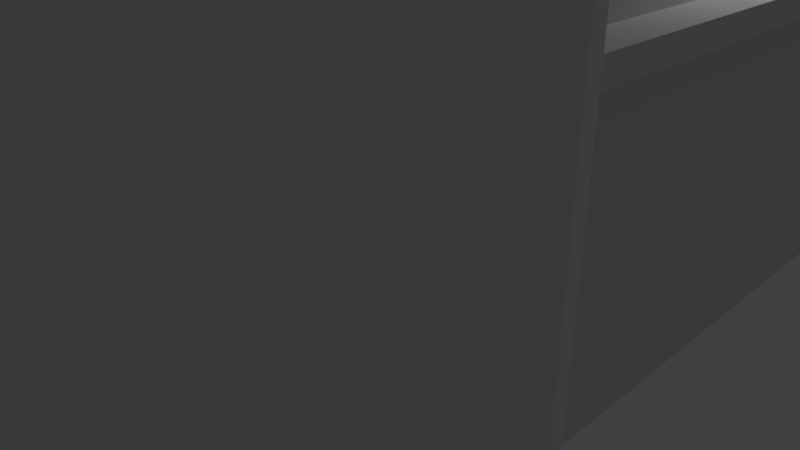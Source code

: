 # Source: House01.blend  (saved by Blender 2.60.0; exported with 4.5.12 LTS)
import bpy
from mathutils import Matrix  # noqa: F401  (used for matrix-valued properties, if any)

bpy.ops.wm.read_factory_settings(use_empty=True)
scene = bpy.context.scene
scene.name = 'Scene'

# ---- collections
col_collection_1 = bpy.data.collections.new('Collection 1'); scene.collection.children.link(col_collection_1)

# ---- materials (node trees are filled in below, after node groups)
mat_material = bpy.data.materials.new('Material')
mat_material.alpha_threshold = 0.0
mat_material.use_transparent_shadow = False
mat_material.roughness = 0.5
mat_material.line_color = (0.0, 0.0, 0.0, 1.0)

# ---- material node trees

# ---- world
world_world = bpy.data.worlds.new('World'); scene.world = world_world
world_world.color = (0.05088, 0.05088, 0.05088)
world_world.use_sun_shadow = False
world_world.sun_shadow_jitter_overblur = 0.0
world_world.cycles.sampling_method = 'MANUAL'
world_world.cycles.sample_map_resolution = 256

# ---- cameras
cam_camera = bpy.data.cameras.new('Camera')
cam_camera.clip_end = 100.0
cam_camera.lens = 35.0
cam_camera.ortho_scale = 7.314
cam_camera.dof.focus_distance = 0.0
cam_camera.dof.aperture_fstop = 128.0

# ---- lights
light_lamp = bpy.data.lights.new('Lamp', 'POINT')
light_lamp.transmission_factor = 0.0
light_lamp.cutoff_distance = 30.0
light_lamp.energy = 100.0
light_lamp.shadow_buffer_clip_start = 1.001
light_lamp.shadow_soft_size = 1.0
light_lamp.shadow_maximum_resolution = 0.006
light_lamp.use_absolute_resolution = True
light_lamp.cycles.use_multiple_importance_sampling = False

# ---- meshes
me_cylinder = bpy.data.meshes.new('Cylinder')
me_cylinder.from_pydata([(3.481, -2.771, 0.0), (4.066, -2.829, 0.0), (4.629, -2.999, 0.0), (5.148, -3.277, 0.0), (5.602, -3.65, 0.0), (5.975, -4.104, 0.0), (6.252, -4.623, 0.0), (6.423, -5.186, 0.0), (6.481, -5.771, 0.0), (6.423, -6.356, 0.0), (6.252, -6.919, 0.0), (5.975, -7.438, 0.0), (5.602, -7.892, 0.0), (5.148, -8.265, 0.0), (4.629, -8.543, 0.0), (4.066, -8.713, 0.0), (3.481, -8.771, 0.0), (2.896, -8.713, 0.0), (2.333, -8.543, 0.0), (1.814, -8.265, 0.0), (1.359, -7.892, 0.0), (0.9864, -7.438, 0.0), (0.7092, -6.919, 0.0), (0.5385, -6.356, 0.0), (0.4808, -5.771, 0.0), (0.5385, -5.186, 0.0), (0.7092, -4.623, 0.0), (0.9864, -4.104, 0.0), (1.359, -3.65, 0.0), (1.814, -3.277, 0.0), (2.333, -2.999, 0.0), (2.896, -2.829, 0.0), (3.481, -2.771, 12.64), (4.066, -2.829, 12.64), (4.629, -2.999, 12.64), (5.148, -3.277, 12.64), (5.602, -3.65, 12.64), (5.975, -4.104, 12.64), (6.252, -4.623, 12.64), (6.423, -5.186, 12.64), (6.481, -5.771, 12.64), (6.423, -6.356, 12.64), (6.252, -6.919, 12.64), (5.975, -7.438, 12.64), (5.602, -7.892, 12.64), (5.148, -8.265, 12.64), (4.629, -8.543, 12.64), (4.066, -8.713, 12.64), (3.481, -8.771, 12.64), (2.896, -8.713, 12.64), (2.333, -8.543, 12.64), (1.814, -8.265, 12.64), (1.359, -7.892, 12.64), (0.9864, -7.438, 12.64), (0.7092, -6.919, 12.64), (0.5385, -6.356, 12.64), (0.4808, -5.771, 12.64), (0.5385, -5.186, 12.64), (0.7092, -4.623, 12.64), (0.9864, -4.104, 12.64), (1.359, -3.65, 12.64), (1.814, -3.277, 12.64), (2.333, -2.999, 12.64), (2.896, -2.829, 12.64), (3.481, -5.771, 0.0), (3.481, -2.471, 12.64), (2.837, -2.534, 12.64), (2.218, -2.722, 12.64), (1.647, -3.027, 12.64), (1.147, -3.438, 12.64), (0.737, -3.938, 12.64), (0.432, -4.508, 12.64), (0.2442, -5.127, 12.64), (0.1808, -5.771, 12.64), (0.2442, -6.415, 12.64), (0.432, -7.034, 12.64), (0.737, -7.604, 12.64), (1.147, -8.104, 12.64), (1.647, -8.515, 12.64), (2.218, -8.82, 12.64), (2.837, -9.008, 12.64), (3.481, -9.071, 12.64), (4.125, -9.008, 12.64), (4.744, -8.82, 12.64), (5.314, -8.515, 12.64), (5.814, -8.104, 12.64), (6.225, -7.604, 12.64), (6.53, -7.034, 12.64), (6.717, -6.415, 12.64), (6.781, -5.771, 12.64), (6.717, -5.127, 12.64), (6.53, -4.508, 12.64), (6.225, -3.938, 12.64), (5.814, -3.438, 12.64), (5.314, -3.027, 12.64), (4.744, -2.722, 12.64), (4.125, -2.534, 12.64), (3.481, -2.471, 12.91), (4.125, -2.534, 12.91), (4.744, -2.722, 12.91), (5.314, -3.027, 12.91), (5.814, -3.438, 12.91), (6.225, -3.938, 12.91), (6.53, -4.508, 12.91), (6.717, -5.127, 12.91), (6.781, -5.771, 12.91), (6.717, -6.415, 12.91), (6.53, -7.034, 12.91), (6.225, -7.604, 12.91), (5.814, -8.104, 12.91), (5.314, -8.515, 12.91), (4.744, -8.82, 12.91), (4.125, -9.008, 12.91), (3.481, -9.071, 12.91), (2.837, -9.008, 12.91), (2.218, -8.82, 12.91), (1.647, -8.515, 12.91), (1.147, -8.104, 12.91), (0.737, -7.604, 12.91), (0.432, -7.034, 12.91), (0.2442, -6.415, 12.91), (0.1808, -5.771, 12.91), (0.2442, -5.127, 12.91), (0.432, -4.508, 12.91), (0.737, -3.938, 12.91), (1.147, -3.438, 12.91), (1.647, -3.027, 12.91), (2.218, -2.722, 12.91), (2.837, -2.534, 12.91), (3.292, -4.823, 14.71), (3.481, -4.804, 14.71), (3.111, -4.878, 14.71), (2.944, -4.967, 14.71), (2.797, -5.087, 14.71), (2.677, -5.234, 14.71), (2.588, -5.401, 14.71), (2.533, -5.582, 14.71), (2.514, -5.771, 14.71), (2.533, -5.96, 14.71), (2.588, -6.141, 14.71), (2.677, -6.308, 14.71), (2.797, -6.454, 14.71), (2.944, -6.575, 14.71), (3.111, -6.664, 14.71), (3.292, -6.719, 14.71), (3.481, -6.738, 14.71), (3.669, -6.719, 14.71), (3.851, -6.664, 14.71), (4.018, -6.575, 14.71), (4.164, -6.454, 14.71), (4.285, -6.308, 14.71), (4.374, -6.141, 14.71), (4.429, -5.96, 14.71), (4.447, -5.771, 14.71), (4.429, -5.582, 14.71), (4.374, -5.401, 14.71), (4.285, -5.234, 14.71), (4.164, -5.087, 14.71), (4.018, -4.967, 14.71), (3.851, -4.878, 14.71), (3.669, -4.823, 14.71), (3.669, -4.823, 14.9), (3.481, -4.804, 14.9), (3.851, -4.878, 14.9), (4.018, -4.967, 14.9), (4.164, -5.087, 14.9), (4.285, -5.234, 14.9), (4.374, -5.401, 14.9), (4.429, -5.582, 14.9), (4.447, -5.771, 14.9), (4.429, -5.96, 14.9), (4.374, -6.141, 14.9), (4.285, -6.308, 14.9), (4.164, -6.454, 14.9), (4.018, -6.575, 14.9), (3.851, -6.664, 14.9), (3.669, -6.719, 14.9), (3.481, -6.738, 14.9), (3.292, -6.719, 14.9), (3.111, -6.664, 14.9), (2.944, -6.575, 14.9), (2.797, -6.454, 14.9), (2.677, -6.308, 14.9), (2.588, -6.141, 14.9), (2.533, -5.96, 14.9), (2.514, -5.771, 14.9), (2.533, -5.582, 14.9), (2.588, -5.401, 14.9), (2.677, -5.234, 14.9), (2.797, -5.087, 14.9), (2.944, -4.967, 14.9), (3.111, -4.878, 14.9), (3.292, -4.823, 14.9), (3.353, -5.13, 14.9), (3.481, -5.118, 14.9), (3.231, -5.168, 14.9), (3.118, -5.228, 14.9), (3.019, -5.309, 14.9), (2.938, -5.408, 14.9), (2.878, -5.521, 14.9), (2.84, -5.644, 14.9), (2.828, -5.771, 14.9), (2.84, -5.898, 14.9), (2.878, -6.021, 14.9), (2.938, -6.134, 14.9), (3.019, -6.233, 14.9), (3.118, -6.314, 14.9), (3.231, -6.374, 14.9), (3.353, -6.411, 14.9), (3.481, -6.424, 14.9), (3.608, -6.411, 14.9), (3.731, -6.374, 14.9), (3.844, -6.314, 14.9), (3.943, -6.233, 14.9), (4.024, -6.134, 14.9), (4.084, -6.021, 14.9), (4.121, -5.898, 14.9), (4.134, -5.771, 14.9), (4.121, -5.644, 14.9), (4.084, -5.521, 14.9), (4.024, -5.408, 14.9), (3.943, -5.309, 14.9), (3.844, -5.228, 14.9), (3.731, -5.168, 14.9), (3.608, -5.13, 14.9), (3.608, -5.13, 16.93), (3.481, -5.118, 16.93), (3.731, -5.168, 16.93), (3.844, -5.228, 16.93), (3.943, -5.309, 16.93), (4.024, -5.408, 16.93), (4.084, -5.521, 16.93), (4.121, -5.644, 16.93), (4.134, -5.771, 16.93), (4.121, -5.898, 16.93), (4.084, -6.021, 16.93), (4.024, -6.134, 16.93), (3.943, -6.233, 16.93), (3.844, -6.314, 16.93), (3.731, -6.374, 16.93), (3.608, -6.411, 16.93), (3.481, -6.424, 16.93), (3.353, -6.411, 16.93), (3.231, -6.374, 16.93), (3.118, -6.314, 16.93), (3.019, -6.233, 16.93), (2.938, -6.134, 16.93), (2.878, -6.021, 16.93), (2.84, -5.898, 16.93), (2.828, -5.771, 16.93), (2.84, -5.644, 16.93), (2.878, -5.521, 16.93), (2.938, -5.408, 16.93), (3.019, -5.309, 16.93), (3.118, -5.228, 16.93), (3.231, -5.168, 16.93), (3.353, -5.13, 16.93), (3.481, -5.771, 16.93)], [], [(64, 0, 1), (64, 1, 2), (64, 2, 3), (64, 3, 4), (64, 4, 5), (64, 5, 6), (64, 6, 7), (64, 7, 8), (64, 8, 9), (64, 9, 10), (64, 10, 11), (64, 11, 12), (64, 12, 13), (64, 13, 14), (64, 14, 15), (64, 15, 16), (64, 16, 17), (64, 17, 18), (64, 18, 19), (64, 19, 20), (64, 20, 21), (64, 21, 22), (64, 22, 23), (64, 23, 24), (64, 24, 25), (64, 25, 26), (64, 26, 27), (64, 27, 28), (64, 28, 29), (64, 29, 30), (64, 30, 31), (31, 0, 64), (0, 32, 33, 1), (1, 33, 34, 2), (2, 34, 35, 3), (3, 35, 36, 4), (4, 36, 37, 5), (5, 37, 38, 6), (6, 38, 39, 7), (7, 39, 40, 8), (8, 40, 41, 9), (9, 41, 42, 10), (10, 42, 43, 11), (11, 43, 44, 12), (12, 44, 45, 13), (13, 45, 46, 14), (14, 46, 47, 15), (15, 47, 48, 16), (16, 48, 49, 17), (17, 49, 50, 18), (18, 50, 51, 19), (19, 51, 52, 20), (20, 52, 53, 21), (21, 53, 54, 22), (22, 54, 55, 23), (23, 55, 56, 24), (24, 56, 57, 25), (25, 57, 58, 26), (26, 58, 59, 27), (27, 59, 60, 28), (28, 60, 61, 29), (29, 61, 62, 30), (30, 62, 63, 31), (32, 0, 31, 63), (32, 63, 66, 65), (63, 62, 67, 66), (62, 61, 68, 67), (61, 60, 69, 68), (60, 59, 70, 69), (59, 58, 71, 70), (58, 57, 72, 71), (57, 56, 73, 72), (56, 55, 74, 73), (55, 54, 75, 74), (54, 53, 76, 75), (53, 52, 77, 76), (52, 51, 78, 77), (51, 50, 79, 78), (50, 49, 80, 79), (49, 48, 81, 80), (48, 47, 82, 81), (47, 46, 83, 82), (46, 45, 84, 83), (45, 44, 85, 84), (44, 43, 86, 85), (43, 42, 87, 86), (42, 41, 88, 87), (41, 40, 89, 88), (40, 39, 90, 89), (39, 38, 91, 90), (38, 37, 92, 91), (37, 36, 93, 92), (36, 35, 94, 93), (35, 34, 95, 94), (34, 33, 96, 95), (33, 32, 65, 96), (96, 65, 97, 98), (95, 96, 98, 99), (94, 95, 99, 100), (93, 94, 100, 101), (92, 93, 101, 102), (91, 92, 102, 103), (90, 91, 103, 104), (89, 90, 104, 105), (88, 89, 105, 106), (87, 88, 106, 107), (86, 87, 107, 108), (85, 86, 108, 109), (84, 85, 109, 110), (83, 84, 110, 111), (82, 83, 111, 112), (81, 82, 112, 113), (80, 81, 113, 114), (79, 80, 114, 115), (78, 79, 115, 116), (77, 78, 116, 117), (76, 77, 117, 118), (75, 76, 118, 119), (74, 75, 119, 120), (73, 74, 120, 121), (72, 73, 121, 122), (71, 72, 122, 123), (70, 71, 123, 124), (69, 70, 124, 125), (68, 69, 125, 126), (67, 68, 126, 127), (66, 67, 127, 128), (65, 66, 128, 97), (97, 128, 129, 130), (128, 127, 131, 129), (127, 126, 132, 131), (126, 125, 133, 132), (125, 124, 134, 133), (124, 123, 135, 134), (123, 122, 136, 135), (122, 121, 137, 136), (121, 120, 138, 137), (120, 119, 139, 138), (119, 118, 140, 139), (118, 117, 141, 140), (117, 116, 142, 141), (116, 115, 143, 142), (115, 114, 144, 143), (114, 113, 145, 144), (113, 112, 146, 145), (112, 111, 147, 146), (111, 110, 148, 147), (110, 109, 149, 148), (109, 108, 150, 149), (108, 107, 151, 150), (107, 106, 152, 151), (106, 105, 153, 152), (105, 104, 154, 153), (104, 103, 155, 154), (103, 102, 156, 155), (102, 101, 157, 156), (101, 100, 158, 157), (100, 99, 159, 158), (99, 98, 160, 159), (98, 97, 130, 160), (160, 130, 162, 161), (159, 160, 161, 163), (158, 159, 163, 164), (157, 158, 164, 165), (156, 157, 165, 166), (155, 156, 166, 167), (154, 155, 167, 168), (153, 154, 168, 169), (152, 153, 169, 170), (151, 152, 170, 171), (150, 151, 171, 172), (149, 150, 172, 173), (148, 149, 173, 174), (147, 148, 174, 175), (146, 147, 175, 176), (145, 146, 176, 177), (144, 145, 177, 178), (143, 144, 178, 179), (142, 143, 179, 180), (141, 142, 180, 181), (140, 141, 181, 182), (139, 140, 182, 183), (138, 139, 183, 184), (137, 138, 184, 185), (136, 137, 185, 186), (135, 136, 186, 187), (134, 135, 187, 188), (133, 134, 188, 189), (132, 133, 189, 190), (131, 132, 190, 191), (129, 131, 191, 192), (130, 129, 192, 162), (162, 192, 193, 194), (192, 191, 195, 193), (191, 190, 196, 195), (190, 189, 197, 196), (189, 188, 198, 197), (188, 187, 199, 198), (187, 186, 200, 199), (186, 185, 201, 200), (185, 184, 202, 201), (184, 183, 203, 202), (183, 182, 204, 203), (182, 181, 205, 204), (181, 180, 206, 205), (180, 179, 207, 206), (179, 178, 208, 207), (178, 177, 209, 208), (177, 176, 210, 209), (176, 175, 211, 210), (175, 174, 212, 211), (174, 173, 213, 212), (173, 172, 214, 213), (172, 171, 215, 214), (171, 170, 216, 215), (170, 169, 217, 216), (169, 168, 218, 217), (168, 167, 219, 218), (167, 166, 220, 219), (166, 165, 221, 220), (165, 164, 222, 221), (164, 163, 223, 222), (163, 161, 224, 223), (161, 162, 194, 224), (224, 194, 226, 225), (223, 224, 225, 227), (222, 223, 227, 228), (221, 222, 228, 229), (220, 221, 229, 230), (219, 220, 230, 231), (218, 219, 231, 232), (217, 218, 232, 233), (216, 217, 233, 234), (215, 216, 234, 235), (214, 215, 235, 236), (213, 214, 236, 237), (212, 213, 237, 238), (211, 212, 238, 239), (210, 211, 239, 240), (209, 210, 240, 241), (208, 209, 241, 242), (207, 208, 242, 243), (206, 207, 243, 244), (205, 206, 244, 245), (204, 205, 245, 246), (203, 204, 246, 247), (202, 203, 247, 248), (201, 202, 248, 249), (200, 201, 249, 250), (199, 200, 250, 251), (198, 199, 251, 252), (197, 198, 252, 253), (196, 197, 253, 254), (195, 196, 254, 255), (193, 195, 255, 256), (194, 193, 256, 226), (226, 256, 257), (256, 255, 257), (255, 254, 257), (254, 253, 257), (253, 252, 257), (252, 251, 257), (251, 250, 257), (250, 249, 257), (249, 248, 257), (248, 247, 257), (247, 246, 257), (246, 245, 257), (245, 244, 257), (244, 243, 257), (243, 242, 257), (242, 241, 257), (241, 240, 257), (240, 239, 257), (239, 238, 257), (238, 237, 257), (237, 236, 257), (236, 235, 257), (235, 234, 257), (234, 233, 257), (233, 232, 257), (232, 231, 257), (231, 230, 257), (230, 229, 257), (229, 228, 257), (228, 227, 257), (227, 225, 257), (225, 226, 257)])
me_cylinder.use_remesh_preserve_volume = False
me_cylinder.use_remesh_preserve_attributes = False
me_cylinder.use_mirror_vertex_groups = False
me_cylinder.update()
me_cube = bpy.data.meshes.new('Cube')
me_cube.from_pydata([(4.742, 5.87, 0.0), (4.742, -5.87, 0.0), (-4.742, -5.87, 0.0), (-4.742, 5.87, 0.0), (4.742, 5.87, 3.819), (4.742, -5.87, 3.819), (-4.742, -5.87, 3.819), (-4.742, 5.87, 3.819), (4.742, -5.391, 0.0), (-4.742, -5.391, 0.0), (4.742, -5.391, 3.819), (-4.742, -5.391, 3.819), (4.742, 5.366, 0.0), (-4.742, 5.366, 0.0), (4.742, 5.366, 3.819), (-4.742, 5.366, 3.819), (4.268, 5.87, 0.0), (4.268, -5.87, 0.0), (4.268, 5.87, 3.819), (4.268, -5.87, 3.819), (4.268, -5.391, 0.0), (4.268, -5.391, 3.819), (4.268, 5.366, 0.0), (4.268, 5.366, 3.819), (-4.291, 5.87, 0.0), (-4.291, -5.87, 0.0), (-4.291, 5.87, 3.819), (-4.291, -5.87, 3.819), (-4.291, -5.391, 0.0), (-4.291, -5.391, 3.819), (-4.291, 5.366, 0.0), (-4.291, 5.366, 3.819), (4.268, 5.87, 4.08), (-4.291, 5.87, 4.08), (-4.742, -5.391, 4.08), (-4.742, 5.366, 4.08), (4.268, -5.87, 4.08), (-4.291, -5.87, 4.08), (4.742, -5.391, 4.08), (4.742, 5.366, 4.08), (-4.742, -5.87, 4.08), (-4.742, 5.87, 4.08), (4.742, -5.87, 4.08), (4.742, 5.87, 4.08), (-4.742, 5.87, 0.2602), (-4.291, 5.366, 4.08), (4.268, 5.366, 4.08), (-4.291, -5.391, 4.08), (4.268, -5.391, 4.08), (4.742, 5.366, 6.655), (4.268, 5.366, 6.655), (4.268, -5.391, 6.655), (4.742, -5.391, 6.655), (4.268, -5.87, 6.655), (-4.291, -5.391, 6.655), (-4.291, -5.87, 6.655), (-4.742, 5.366, 6.655), (-4.291, 5.366, 6.655), (-4.742, -5.391, 6.655), (4.268, 5.87, 6.655), (-4.291, 5.87, 6.655), (4.742, -5.87, 6.655), (-4.742, -5.87, 6.655), (4.742, 5.87, 6.655), (-4.742, 5.87, 6.655), (4.268, 5.87, 6.928), (-4.291, 5.87, 6.928), (4.268, -5.87, 6.928), (-4.291, -5.87, 6.928), (-4.742, 5.366, 6.928), (-4.742, -5.391, 6.928), (4.742, 5.366, 6.928), (4.742, -5.391, 6.928), (-4.742, -5.87, 6.928), (-4.742, 5.87, 6.928), (4.742, -5.87, 6.928), (4.742, 5.87, 6.928), (-2.146e-06, -5.391, 10.78), (-2.384e-06, -5.87, 10.78), (1.431e-06, 5.366, 10.78), (1.431e-06, 5.87, 10.78), (-0.01186, -5.87, 10.45), (-0.01185, 5.87, 10.45), (-4.291, -5.619, 6.928), (-0.01186, -5.619, 10.45), (4.268, -5.619, 6.928), (-4.291, 5.619, 6.928), (-0.01185, 5.619, 10.45), (4.268, 5.619, 6.928)], [], [(10, 5, 1, 8), (6, 11, 9, 2), (12, 0, 4, 14), (15, 7, 3, 13), (5, 19, 17, 1), (0, 16, 18, 4), (27, 6, 2, 25), (24, 3, 7, 26), (8, 20, 21, 10), (17, 19, 21, 20), (25, 28, 29, 27), (9, 11, 29, 28), (13, 30, 31, 15), (24, 26, 31, 30), (16, 22, 23, 18), (12, 14, 23, 22), (20, 22, 23, 21), (22, 30, 31, 23), (28, 29, 31, 30), (20, 21, 29, 28), (18, 26, 33, 32), (15, 11, 34, 35), (19, 36, 37, 27), (14, 39, 38, 10), (6, 27, 37, 40), (26, 7, 41, 33), (19, 5, 42, 36), (4, 18, 32, 43), (7, 15, 35, 41), (14, 4, 43, 39), (11, 6, 40, 34), (5, 10, 38, 42), (3, 7, 41, 44), (32, 33, 45, 46), (34, 47, 45, 35), (36, 48, 47, 37), (38, 39, 46, 48), (46, 39, 49, 50), (48, 46, 50, 51), (38, 48, 51, 52), (48, 36, 53, 51), (47, 48, 51, 54), (37, 47, 54, 55), (35, 45, 57, 56), (45, 47, 54, 57), (47, 34, 58, 54), (32, 46, 50, 59), (46, 45, 57, 50), (45, 33, 60, 57), (42, 38, 52, 61), (34, 40, 62, 58), (39, 43, 63, 49), (41, 35, 56, 64), (43, 32, 59, 63), (36, 42, 61, 53), (33, 41, 64, 60), (40, 37, 55, 62), (59, 60, 66, 65), (55, 53, 67, 68), (58, 70, 69, 56), (52, 49, 71, 72), (62, 55, 68, 73), (60, 64, 74, 66), (53, 61, 75, 67), (63, 59, 65, 76), (64, 56, 69, 74), (49, 63, 76, 71), (58, 62, 73, 70), (61, 52, 72, 75), (19, 27, 29, 21), (10, 21, 23, 14), (18, 23, 31, 26), (11, 15, 31, 29), (51, 53, 55, 54), (49, 52, 51, 50), (50, 57, 60, 59), (56, 57, 54, 58), (75, 72, 77, 78), (70, 73, 78, 77), (71, 76, 80, 79), (74, 69, 79, 80), (72, 71, 79, 77), (70, 77, 79, 69), (65, 82, 80, 76), (66, 74, 80, 82), (68, 81, 78, 73), (67, 75, 78, 81), (81, 68, 83, 84), (67, 81, 84, 85), (68, 67, 85, 83), (85, 84, 83), (66, 82, 87, 86), (82, 65, 88, 87), (65, 66, 86, 88), (88, 86, 87)])
me_cube.materials.append(mat_material)
me_cube.use_remesh_preserve_volume = False
me_cube.use_remesh_preserve_attributes = False
me_cube.use_mirror_vertex_groups = False
me_cube.update()

# ---- objects
ob_cylinder = bpy.data.objects.new('Cylinder', me_cylinder)
ob_cube = bpy.data.objects.new('Cube', me_cube)
ob_lamp = bpy.data.objects.new('Lamp', light_lamp)
ob_camera = bpy.data.objects.new('Camera', cam_camera)

# ---- transforms, parenting, visibility, modifiers, constraints
ob_cylinder.location = (0.0, 0.0, 0.0)
ob_cylinder.lineart.crease_threshold = 0.0
ob_cube.location = (0.0, 0.0, 0.0)
ob_cube.lock_rotations_4d = False
ob_cube.empty_display_type = 'ARROWS'
ob_cube.lineart.crease_threshold = 0.0
ob_lamp.location = (4.076, 1.005, 5.904)
ob_lamp.rotation_euler = (0.6503, 0.05522, 1.866)
ob_lamp.lock_rotations_4d = False
ob_lamp.empty_display_type = 'ARROWS'
ob_lamp.color = (0.0, 0.0, 0.0, 0.0)
ob_lamp.lineart.crease_threshold = 0.0
ob_camera.location = (7.481, -6.508, 5.344)
ob_camera.rotation_euler = (1.109, 0.01082, 0.8149)
ob_camera.lock_rotations_4d = False
ob_camera.empty_display_type = 'ARROWS'
ob_camera.color = (0.0, 0.0, 0.0, 0.0)
ob_camera.display_type = 'WIRE'
ob_camera.lineart.crease_threshold = 0.0

# ---- collection membership
col_collection_1.objects.link(ob_cylinder)
col_collection_1.objects.link(ob_cube)
col_collection_1.objects.link(ob_lamp)
col_collection_1.objects.link(ob_camera)

# ---- scene / render settings (as saved in the file)
scene.camera = ob_camera
scene.frame_start = 1; scene.frame_end = 250; scene.frame_set(1)
scene.render.engine = 'BLENDER_EEVEE_NEXT'
scene.render.image_settings.color_mode = 'RGB'
scene.render.image_settings.compression = 90
scene.render.resolution_percentage = 50
scene.render.dither_intensity = 0.0
scene.render.bake_margin = 2
scene.render.bake_bias = 0.0
scene.cycles.use_denoising = False
scene.cycles.samples = 10
scene.cycles.sampling_pattern = 'TABULATED_SOBOL'
scene.cycles.light_sampling_threshold = 0.0
scene.cycles.use_adaptive_sampling = False
scene.cycles.use_light_tree = False
scene.cycles.blur_glossy = 0.0
scene.cycles.volume_bounces = 1
scene.cycles.pixel_filter_type = 'GAUSSIAN'
scene.cycles.sample_clamp_indirect = 0.0
scene.view_settings.view_transform = 'Standard'
bpy.context.view_layer.update()
